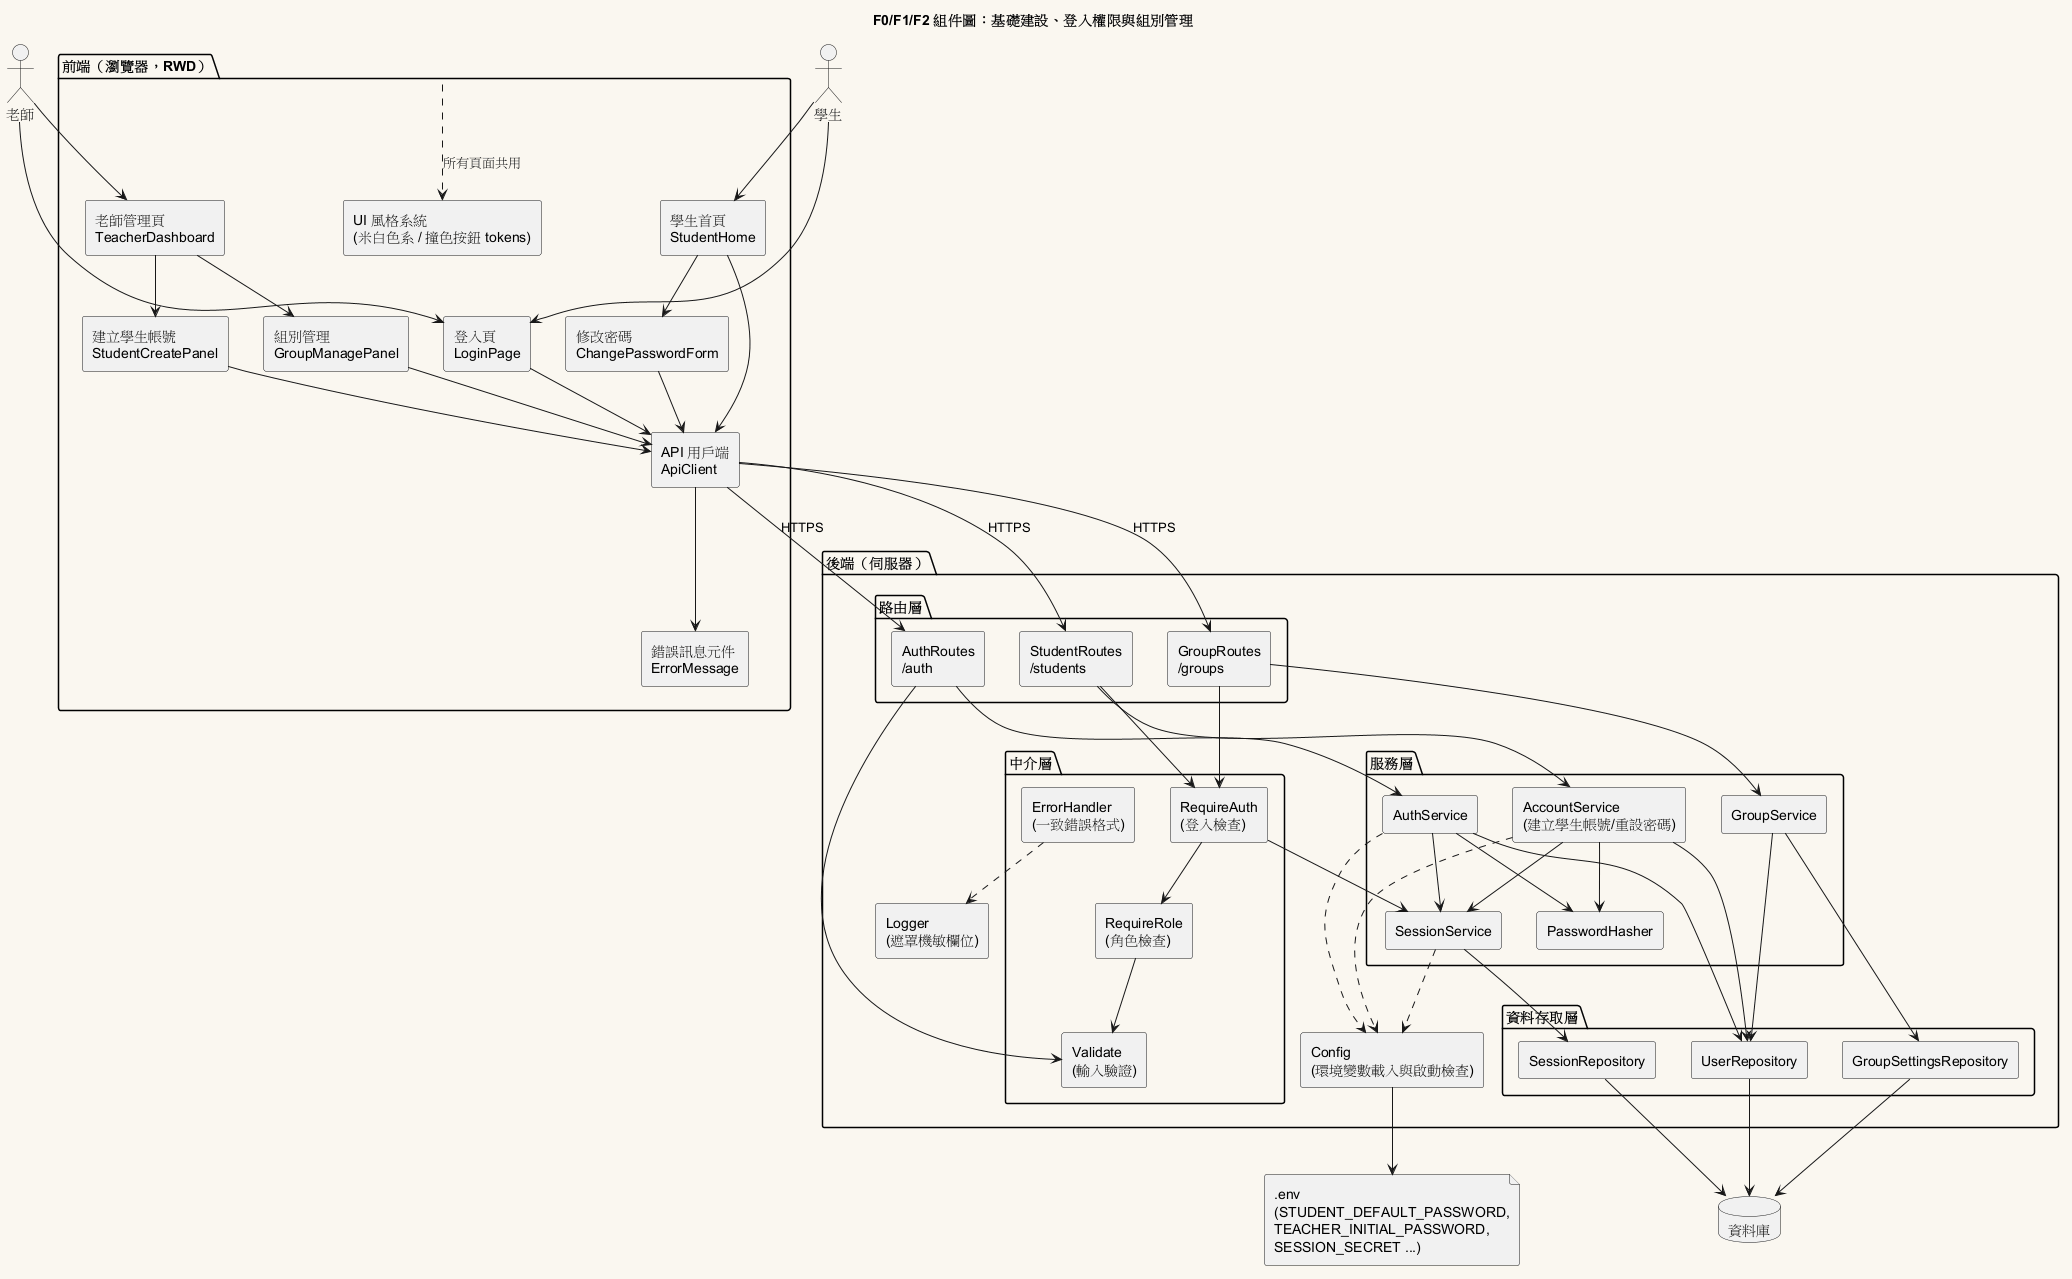

The diagram above was rendered by PlantUML. Its source (embedded in the PNG):
@startuml 001-component
title F0/F1/F2 組件圖：基礎建設、登入權限與組別管理

skinparam componentStyle rectangle
skinparam backgroundColor #FAF7F0
skinparam shadowing false

actor "老師" as Teacher
actor "學生" as Student

package "前端（瀏覽器，RWD）" as FE {
  [UI 風格系統\n(米白色系 / 撞色按鈕 tokens)] as Theme
  [登入頁\nLoginPage] as LoginPage
  [老師管理頁\nTeacherDashboard] as TeacherPage
  [建立學生帳號\nStudentCreatePanel] as CreatePanel
  [組別管理\nGroupManagePanel] as GroupManage
  [學生首頁\nStudentHome] as StudentHome
  [修改密碼\nChangePasswordForm] as ChangePwd
  [API 用戶端\nApiClient] as ApiClient
  [錯誤訊息元件\nErrorMessage] as ErrorView
}

package "後端（伺服器）" as BE {
  package "路由層" {
    [AuthRoutes\n/auth] as AuthRoutes
    [StudentRoutes\n/students] as StudentRoutes
    [GroupRoutes\n/groups] as GroupRoutes
  }
  package "中介層" {
    [RequireAuth\n(登入檢查)] as RequireAuth
    [RequireRole\n(角色檢查)] as RequireRole
    [Validate\n(輸入驗證)] as Validate
    [ErrorHandler\n(一致錯誤格式)] as ErrorHandler
  }
  package "服務層" {
    [AuthService] as AuthService
    [SessionService] as SessionService
    [AccountService\n(建立學生帳號/重設密碼)] as AccountService
    [GroupService] as GroupService
    [PasswordHasher] as Hasher
  }
  package "資料存取層" {
    [UserRepository] as UserRepo
    [SessionRepository] as SessionRepo
    [GroupSettingsRepository] as GroupRepo
  }
  [Config\n(環境變數載入與啟動檢查)] as Config
  [Logger\n(遮罩機敏欄位)] as Logger
}

database "資料庫" as DB
file ".env\n(STUDENT_DEFAULT_PASSWORD,\nTEACHER_INITIAL_PASSWORD,\nSESSION_SECRET ...)" as EnvFile

Teacher --> LoginPage
Student --> LoginPage
Teacher --> TeacherPage
Student --> StudentHome

TeacherPage --> CreatePanel
TeacherPage --> GroupManage
StudentHome --> ChangePwd

LoginPage --> ApiClient
CreatePanel --> ApiClient
GroupManage --> ApiClient
StudentHome --> ApiClient
ChangePwd --> ApiClient
ApiClient --> ErrorView
FE ..> Theme : 所有頁面共用

ApiClient --> AuthRoutes : HTTPS
ApiClient --> StudentRoutes : HTTPS
ApiClient --> GroupRoutes : HTTPS

AuthRoutes --> Validate
StudentRoutes --> RequireAuth
GroupRoutes --> RequireAuth
RequireAuth --> RequireRole
RequireRole --> Validate

AuthRoutes --> AuthService
StudentRoutes --> AccountService
GroupRoutes --> GroupService

AuthService --> SessionService
AuthService --> Hasher
AuthService --> UserRepo
AccountService --> Hasher
AccountService --> UserRepo
AccountService --> SessionService
GroupService --> UserRepo
GroupService --> GroupRepo
SessionService --> SessionRepo
RequireAuth --> SessionService

UserRepo --> DB
SessionRepo --> DB
GroupRepo --> DB

Config --> EnvFile
AuthService ..> Config
AccountService ..> Config
SessionService ..> Config
ErrorHandler ..> Logger
@enduml